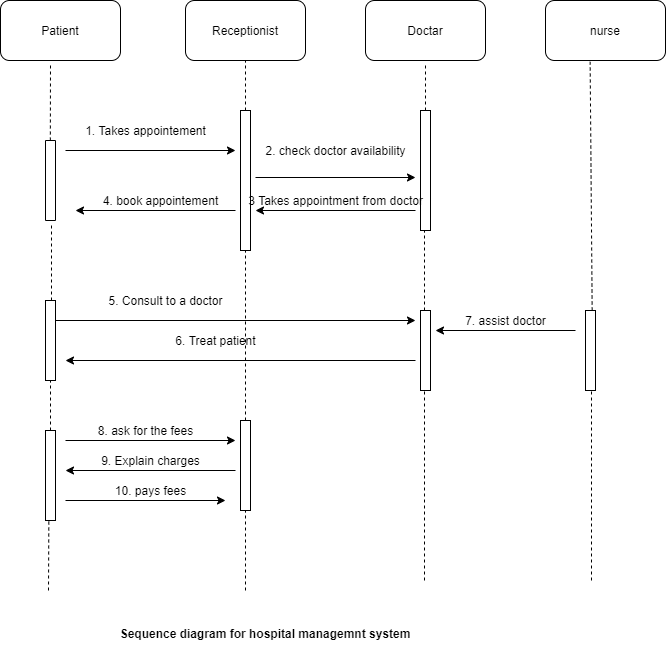

The diagram above was exported from draw.io. Its source (the exported page's mxGraphModel, read from the mxfile embedded in the PNG):
<mxGraphModel dx="1008" dy="491" grid="1" gridSize="10" guides="1" tooltips="1" connect="1" arrows="1" fold="1" page="1" pageScale="1" pageWidth="827" pageHeight="1169" math="0" shadow="0">
  <root>
    <mxCell id="WIyWlLk6GJQsqaUBKTNV-0" />
    <mxCell id="WIyWlLk6GJQsqaUBKTNV-1" parent="WIyWlLk6GJQsqaUBKTNV-0" />
    <mxCell id="TuL7plCE9nXduv5lhYrJ-0" value="Patient" style="rounded=1;whiteSpace=wrap;html=1;" vertex="1" parent="WIyWlLk6GJQsqaUBKTNV-1">
      <mxGeometry x="15" y="10" width="120" height="60" as="geometry" />
    </mxCell>
    <mxCell id="TuL7plCE9nXduv5lhYrJ-1" value="nurse" style="rounded=1;whiteSpace=wrap;html=1;" vertex="1" parent="WIyWlLk6GJQsqaUBKTNV-1">
      <mxGeometry x="560" y="10" width="120" height="60" as="geometry" />
    </mxCell>
    <mxCell id="TuL7plCE9nXduv5lhYrJ-2" value="Doctar" style="rounded=1;whiteSpace=wrap;html=1;" vertex="1" parent="WIyWlLk6GJQsqaUBKTNV-1">
      <mxGeometry x="380" y="10" width="120" height="60" as="geometry" />
    </mxCell>
    <mxCell id="TuL7plCE9nXduv5lhYrJ-3" value="Receptionist" style="rounded=1;whiteSpace=wrap;html=1;" vertex="1" parent="WIyWlLk6GJQsqaUBKTNV-1">
      <mxGeometry x="200" y="10" width="120" height="60" as="geometry" />
    </mxCell>
    <mxCell id="TuL7plCE9nXduv5lhYrJ-4" value="" style="endArrow=none;dashed=1;html=1;" edge="1" parent="WIyWlLk6GJQsqaUBKTNV-1">
      <mxGeometry width="50" height="50" relative="1" as="geometry">
        <mxPoint x="260" y="430" as="sourcePoint" />
        <mxPoint x="260" y="260" as="targetPoint" />
      </mxGeometry>
    </mxCell>
    <mxCell id="TuL7plCE9nXduv5lhYrJ-5" value="" style="endArrow=none;dashed=1;html=1;" edge="1" parent="WIyWlLk6GJQsqaUBKTNV-1" source="TuL7plCE9nXduv5lhYrJ-14">
      <mxGeometry width="50" height="50" relative="1" as="geometry">
        <mxPoint x="432" y="160" as="sourcePoint" />
        <mxPoint x="440" y="73" as="targetPoint" />
      </mxGeometry>
    </mxCell>
    <mxCell id="TuL7plCE9nXduv5lhYrJ-6" value="" style="endArrow=none;dashed=1;html=1;entryX=0.5;entryY=1;entryDx=0;entryDy=0;" edge="1" parent="WIyWlLk6GJQsqaUBKTNV-1" target="TuL7plCE9nXduv5lhYrJ-3">
      <mxGeometry width="50" height="50" relative="1" as="geometry">
        <mxPoint x="260" y="120" as="sourcePoint" />
        <mxPoint x="285" y="70" as="targetPoint" />
      </mxGeometry>
    </mxCell>
    <mxCell id="TuL7plCE9nXduv5lhYrJ-7" value="" style="endArrow=none;dashed=1;html=1;exitX=0.533;exitY=0.025;exitDx=0;exitDy=0;exitPerimeter=0;" edge="1" parent="WIyWlLk6GJQsqaUBKTNV-1" source="TuL7plCE9nXduv5lhYrJ-8">
      <mxGeometry width="50" height="50" relative="1" as="geometry">
        <mxPoint x="80" y="130" as="sourcePoint" />
        <mxPoint x="65" y="73" as="targetPoint" />
      </mxGeometry>
    </mxCell>
    <mxCell id="TuL7plCE9nXduv5lhYrJ-8" value="" style="html=1;points=[];perimeter=orthogonalPerimeter;direction=west;" vertex="1" parent="WIyWlLk6GJQsqaUBKTNV-1">
      <mxGeometry x="60" y="150" width="10" height="80" as="geometry" />
    </mxCell>
    <mxCell id="TuL7plCE9nXduv5lhYrJ-9" value="" style="html=1;points=[];perimeter=orthogonalPerimeter;" vertex="1" parent="WIyWlLk6GJQsqaUBKTNV-1">
      <mxGeometry x="255" y="120" width="10" height="140" as="geometry" />
    </mxCell>
    <mxCell id="TuL7plCE9nXduv5lhYrJ-11" value="" style="endArrow=classic;html=1;" edge="1" parent="WIyWlLk6GJQsqaUBKTNV-1">
      <mxGeometry width="50" height="50" relative="1" as="geometry">
        <mxPoint x="80" y="160" as="sourcePoint" />
        <mxPoint x="250" y="160" as="targetPoint" />
      </mxGeometry>
    </mxCell>
    <mxCell id="TuL7plCE9nXduv5lhYrJ-12" value="1. Takes appointement" style="text;html=1;align=center;verticalAlign=middle;resizable=0;points=[];autosize=1;strokeColor=none;" vertex="1" parent="WIyWlLk6GJQsqaUBKTNV-1">
      <mxGeometry x="90" y="130" width="140" height="20" as="geometry" />
    </mxCell>
    <mxCell id="TuL7plCE9nXduv5lhYrJ-14" value="" style="html=1;points=[];perimeter=orthogonalPerimeter;" vertex="1" parent="WIyWlLk6GJQsqaUBKTNV-1">
      <mxGeometry x="435" y="120" width="10" height="120" as="geometry" />
    </mxCell>
    <mxCell id="TuL7plCE9nXduv5lhYrJ-17" value="" style="endArrow=classic;html=1;" edge="1" parent="WIyWlLk6GJQsqaUBKTNV-1">
      <mxGeometry width="50" height="50" relative="1" as="geometry">
        <mxPoint x="270" y="187" as="sourcePoint" />
        <mxPoint x="430" y="187" as="targetPoint" />
      </mxGeometry>
    </mxCell>
    <mxCell id="TuL7plCE9nXduv5lhYrJ-18" value="2. check doctor availability" style="text;html=1;align=center;verticalAlign=middle;resizable=0;points=[];autosize=1;strokeColor=none;" vertex="1" parent="WIyWlLk6GJQsqaUBKTNV-1">
      <mxGeometry x="270" y="150" width="160" height="20" as="geometry" />
    </mxCell>
    <mxCell id="TuL7plCE9nXduv5lhYrJ-19" value="" style="endArrow=classic;html=1;" edge="1" parent="WIyWlLk6GJQsqaUBKTNV-1">
      <mxGeometry width="50" height="50" relative="1" as="geometry">
        <mxPoint x="430" y="220" as="sourcePoint" />
        <mxPoint x="270" y="220" as="targetPoint" />
      </mxGeometry>
    </mxCell>
    <mxCell id="TuL7plCE9nXduv5lhYrJ-20" value="3 Takes appointment from doctor" style="text;html=1;align=center;verticalAlign=middle;resizable=0;points=[];autosize=1;strokeColor=none;" vertex="1" parent="WIyWlLk6GJQsqaUBKTNV-1">
      <mxGeometry x="255" y="200" width="190" height="20" as="geometry" />
    </mxCell>
    <mxCell id="TuL7plCE9nXduv5lhYrJ-21" value="" style="endArrow=classic;html=1;" edge="1" parent="WIyWlLk6GJQsqaUBKTNV-1">
      <mxGeometry width="50" height="50" relative="1" as="geometry">
        <mxPoint x="250" y="220" as="sourcePoint" />
        <mxPoint x="90" y="220" as="targetPoint" />
      </mxGeometry>
    </mxCell>
    <mxCell id="TuL7plCE9nXduv5lhYrJ-22" value="4. book appointement" style="text;html=1;align=center;verticalAlign=middle;resizable=0;points=[];autosize=1;strokeColor=none;" vertex="1" parent="WIyWlLk6GJQsqaUBKTNV-1">
      <mxGeometry x="110" y="200" width="130" height="20" as="geometry" />
    </mxCell>
    <mxCell id="TuL7plCE9nXduv5lhYrJ-23" value="" style="endArrow=none;dashed=1;html=1;entryX=0.4;entryY=-0.025;entryDx=0;entryDy=0;entryPerimeter=0;" edge="1" parent="WIyWlLk6GJQsqaUBKTNV-1" target="TuL7plCE9nXduv5lhYrJ-8">
      <mxGeometry width="50" height="50" relative="1" as="geometry">
        <mxPoint x="66" y="310" as="sourcePoint" />
        <mxPoint x="70" y="230" as="targetPoint" />
      </mxGeometry>
    </mxCell>
    <mxCell id="TuL7plCE9nXduv5lhYrJ-25" value="" style="endArrow=none;dashed=1;html=1;exitX=0.667;exitY=0;exitDx=0;exitDy=0;exitPerimeter=0;entryX=0.372;entryY=1.022;entryDx=0;entryDy=0;entryPerimeter=0;" edge="1" parent="WIyWlLk6GJQsqaUBKTNV-1" source="TuL7plCE9nXduv5lhYrJ-28" target="TuL7plCE9nXduv5lhYrJ-1">
      <mxGeometry width="50" height="50" relative="1" as="geometry">
        <mxPoint x="550" y="300" as="sourcePoint" />
        <mxPoint x="605.3299999999999" y="250" as="targetPoint" />
      </mxGeometry>
    </mxCell>
    <mxCell id="TuL7plCE9nXduv5lhYrJ-26" value="" style="endArrow=none;dashed=1;html=1;" edge="1" parent="WIyWlLk6GJQsqaUBKTNV-1">
      <mxGeometry width="50" height="50" relative="1" as="geometry">
        <mxPoint x="439" y="320" as="sourcePoint" />
        <mxPoint x="439" y="240" as="targetPoint" />
      </mxGeometry>
    </mxCell>
    <mxCell id="TuL7plCE9nXduv5lhYrJ-28" value="" style="html=1;points=[];perimeter=orthogonalPerimeter;" vertex="1" parent="WIyWlLk6GJQsqaUBKTNV-1">
      <mxGeometry x="600" y="320" width="10" height="80" as="geometry" />
    </mxCell>
    <mxCell id="TuL7plCE9nXduv5lhYrJ-29" value="" style="html=1;points=[];perimeter=orthogonalPerimeter;" vertex="1" parent="WIyWlLk6GJQsqaUBKTNV-1">
      <mxGeometry x="435" y="320" width="10" height="80" as="geometry" />
    </mxCell>
    <mxCell id="TuL7plCE9nXduv5lhYrJ-30" value="" style="html=1;points=[];perimeter=orthogonalPerimeter;" vertex="1" parent="WIyWlLk6GJQsqaUBKTNV-1">
      <mxGeometry x="60" y="310" width="10" height="80" as="geometry" />
    </mxCell>
    <mxCell id="TuL7plCE9nXduv5lhYrJ-31" value="" style="endArrow=classic;html=1;" edge="1" parent="WIyWlLk6GJQsqaUBKTNV-1">
      <mxGeometry width="50" height="50" relative="1" as="geometry">
        <mxPoint x="70" y="330" as="sourcePoint" />
        <mxPoint x="430" y="330" as="targetPoint" />
      </mxGeometry>
    </mxCell>
    <mxCell id="TuL7plCE9nXduv5lhYrJ-32" value="5. Consult to a doctor" style="text;html=1;align=center;verticalAlign=middle;resizable=0;points=[];autosize=1;strokeColor=none;" vertex="1" parent="WIyWlLk6GJQsqaUBKTNV-1">
      <mxGeometry x="115" y="300" width="130" height="20" as="geometry" />
    </mxCell>
    <mxCell id="TuL7plCE9nXduv5lhYrJ-33" value="" style="endArrow=classic;html=1;" edge="1" parent="WIyWlLk6GJQsqaUBKTNV-1">
      <mxGeometry width="50" height="50" relative="1" as="geometry">
        <mxPoint x="430" y="370" as="sourcePoint" />
        <mxPoint x="80" y="370" as="targetPoint" />
      </mxGeometry>
    </mxCell>
    <mxCell id="TuL7plCE9nXduv5lhYrJ-34" value="6. Treat patient" style="text;html=1;align=center;verticalAlign=middle;resizable=0;points=[];autosize=1;strokeColor=none;" vertex="1" parent="WIyWlLk6GJQsqaUBKTNV-1">
      <mxGeometry x="180" y="340" width="100" height="20" as="geometry" />
    </mxCell>
    <mxCell id="TuL7plCE9nXduv5lhYrJ-35" value="" style="endArrow=classic;html=1;" edge="1" parent="WIyWlLk6GJQsqaUBKTNV-1">
      <mxGeometry width="50" height="50" relative="1" as="geometry">
        <mxPoint x="590" y="340" as="sourcePoint" />
        <mxPoint x="450" y="340" as="targetPoint" />
      </mxGeometry>
    </mxCell>
    <mxCell id="TuL7plCE9nXduv5lhYrJ-36" value="7. assist doctor" style="text;html=1;align=center;verticalAlign=middle;resizable=0;points=[];autosize=1;strokeColor=none;" vertex="1" parent="WIyWlLk6GJQsqaUBKTNV-1">
      <mxGeometry x="470" y="320" width="100" height="20" as="geometry" />
    </mxCell>
    <mxCell id="TuL7plCE9nXduv5lhYrJ-38" value="" style="html=1;points=[];perimeter=orthogonalPerimeter;" vertex="1" parent="WIyWlLk6GJQsqaUBKTNV-1">
      <mxGeometry x="60" y="440" width="10" height="90" as="geometry" />
    </mxCell>
    <mxCell id="TuL7plCE9nXduv5lhYrJ-39" value="" style="html=1;points=[];perimeter=orthogonalPerimeter;" vertex="1" parent="WIyWlLk6GJQsqaUBKTNV-1">
      <mxGeometry x="255" y="430" width="10" height="90" as="geometry" />
    </mxCell>
    <mxCell id="TuL7plCE9nXduv5lhYrJ-40" value="" style="endArrow=none;dashed=1;html=1;" edge="1" parent="WIyWlLk6GJQsqaUBKTNV-1">
      <mxGeometry width="50" height="50" relative="1" as="geometry">
        <mxPoint x="65" y="440" as="sourcePoint" />
        <mxPoint x="65" y="390" as="targetPoint" />
      </mxGeometry>
    </mxCell>
    <mxCell id="TuL7plCE9nXduv5lhYrJ-41" value="" style="endArrow=classic;html=1;" edge="1" parent="WIyWlLk6GJQsqaUBKTNV-1">
      <mxGeometry width="50" height="50" relative="1" as="geometry">
        <mxPoint x="80" y="450" as="sourcePoint" />
        <mxPoint x="250" y="450" as="targetPoint" />
      </mxGeometry>
    </mxCell>
    <mxCell id="TuL7plCE9nXduv5lhYrJ-42" value="8. ask for the fees" style="text;html=1;align=center;verticalAlign=middle;resizable=0;points=[];autosize=1;strokeColor=none;" vertex="1" parent="WIyWlLk6GJQsqaUBKTNV-1">
      <mxGeometry x="105" y="430" width="110" height="20" as="geometry" />
    </mxCell>
    <mxCell id="TuL7plCE9nXduv5lhYrJ-43" value="" style="endArrow=classic;html=1;" edge="1" parent="WIyWlLk6GJQsqaUBKTNV-1">
      <mxGeometry width="50" height="50" relative="1" as="geometry">
        <mxPoint x="250" y="480" as="sourcePoint" />
        <mxPoint x="80" y="480" as="targetPoint" />
      </mxGeometry>
    </mxCell>
    <mxCell id="TuL7plCE9nXduv5lhYrJ-44" value="9. Explain charges" style="text;html=1;align=center;verticalAlign=middle;resizable=0;points=[];autosize=1;strokeColor=none;" vertex="1" parent="WIyWlLk6GJQsqaUBKTNV-1">
      <mxGeometry x="110" y="460" width="110" height="20" as="geometry" />
    </mxCell>
    <mxCell id="TuL7plCE9nXduv5lhYrJ-45" value="" style="endArrow=classic;html=1;" edge="1" parent="WIyWlLk6GJQsqaUBKTNV-1">
      <mxGeometry width="50" height="50" relative="1" as="geometry">
        <mxPoint x="80" y="510" as="sourcePoint" />
        <mxPoint x="240" y="510" as="targetPoint" />
      </mxGeometry>
    </mxCell>
    <mxCell id="TuL7plCE9nXduv5lhYrJ-46" value="10. pays fees" style="text;html=1;align=center;verticalAlign=middle;resizable=0;points=[];autosize=1;strokeColor=none;" vertex="1" parent="WIyWlLk6GJQsqaUBKTNV-1">
      <mxGeometry x="120" y="490" width="90" height="20" as="geometry" />
    </mxCell>
    <mxCell id="TuL7plCE9nXduv5lhYrJ-47" value="" style="endArrow=none;dashed=1;html=1;entryX=0.6;entryY=1;entryDx=0;entryDy=0;entryPerimeter=0;" edge="1" parent="WIyWlLk6GJQsqaUBKTNV-1" target="TuL7plCE9nXduv5lhYrJ-28">
      <mxGeometry width="50" height="50" relative="1" as="geometry">
        <mxPoint x="606" y="590" as="sourcePoint" />
        <mxPoint x="600" y="400" as="targetPoint" />
      </mxGeometry>
    </mxCell>
    <mxCell id="TuL7plCE9nXduv5lhYrJ-48" value="" style="endArrow=none;dashed=1;html=1;" edge="1" parent="WIyWlLk6GJQsqaUBKTNV-1">
      <mxGeometry width="50" height="50" relative="1" as="geometry">
        <mxPoint x="439" y="590" as="sourcePoint" />
        <mxPoint x="439" y="400" as="targetPoint" />
      </mxGeometry>
    </mxCell>
    <mxCell id="TuL7plCE9nXduv5lhYrJ-49" value="" style="endArrow=none;dashed=1;html=1;" edge="1" parent="WIyWlLk6GJQsqaUBKTNV-1">
      <mxGeometry width="50" height="50" relative="1" as="geometry">
        <mxPoint x="260" y="600" as="sourcePoint" />
        <mxPoint x="260" y="520" as="targetPoint" />
      </mxGeometry>
    </mxCell>
    <mxCell id="TuL7plCE9nXduv5lhYrJ-50" value="" style="endArrow=none;dashed=1;html=1;entryX=0.333;entryY=1.007;entryDx=0;entryDy=0;entryPerimeter=0;" edge="1" parent="WIyWlLk6GJQsqaUBKTNV-1" target="TuL7plCE9nXduv5lhYrJ-38">
      <mxGeometry width="50" height="50" relative="1" as="geometry">
        <mxPoint x="63" y="600" as="sourcePoint" />
        <mxPoint x="70" y="530" as="targetPoint" />
      </mxGeometry>
    </mxCell>
    <mxCell id="TuL7plCE9nXduv5lhYrJ-52" value="Sequence diagram for hospital managemnt system" style="text;align=center;fontStyle=1;verticalAlign=middle;spacingLeft=3;spacingRight=3;strokeColor=none;rotatable=0;points=[[0,0.5],[1,0.5]];portConstraint=eastwest;" vertex="1" parent="WIyWlLk6GJQsqaUBKTNV-1">
      <mxGeometry x="240" y="630" width="80" height="26" as="geometry" />
    </mxCell>
  </root>
</mxGraphModel>